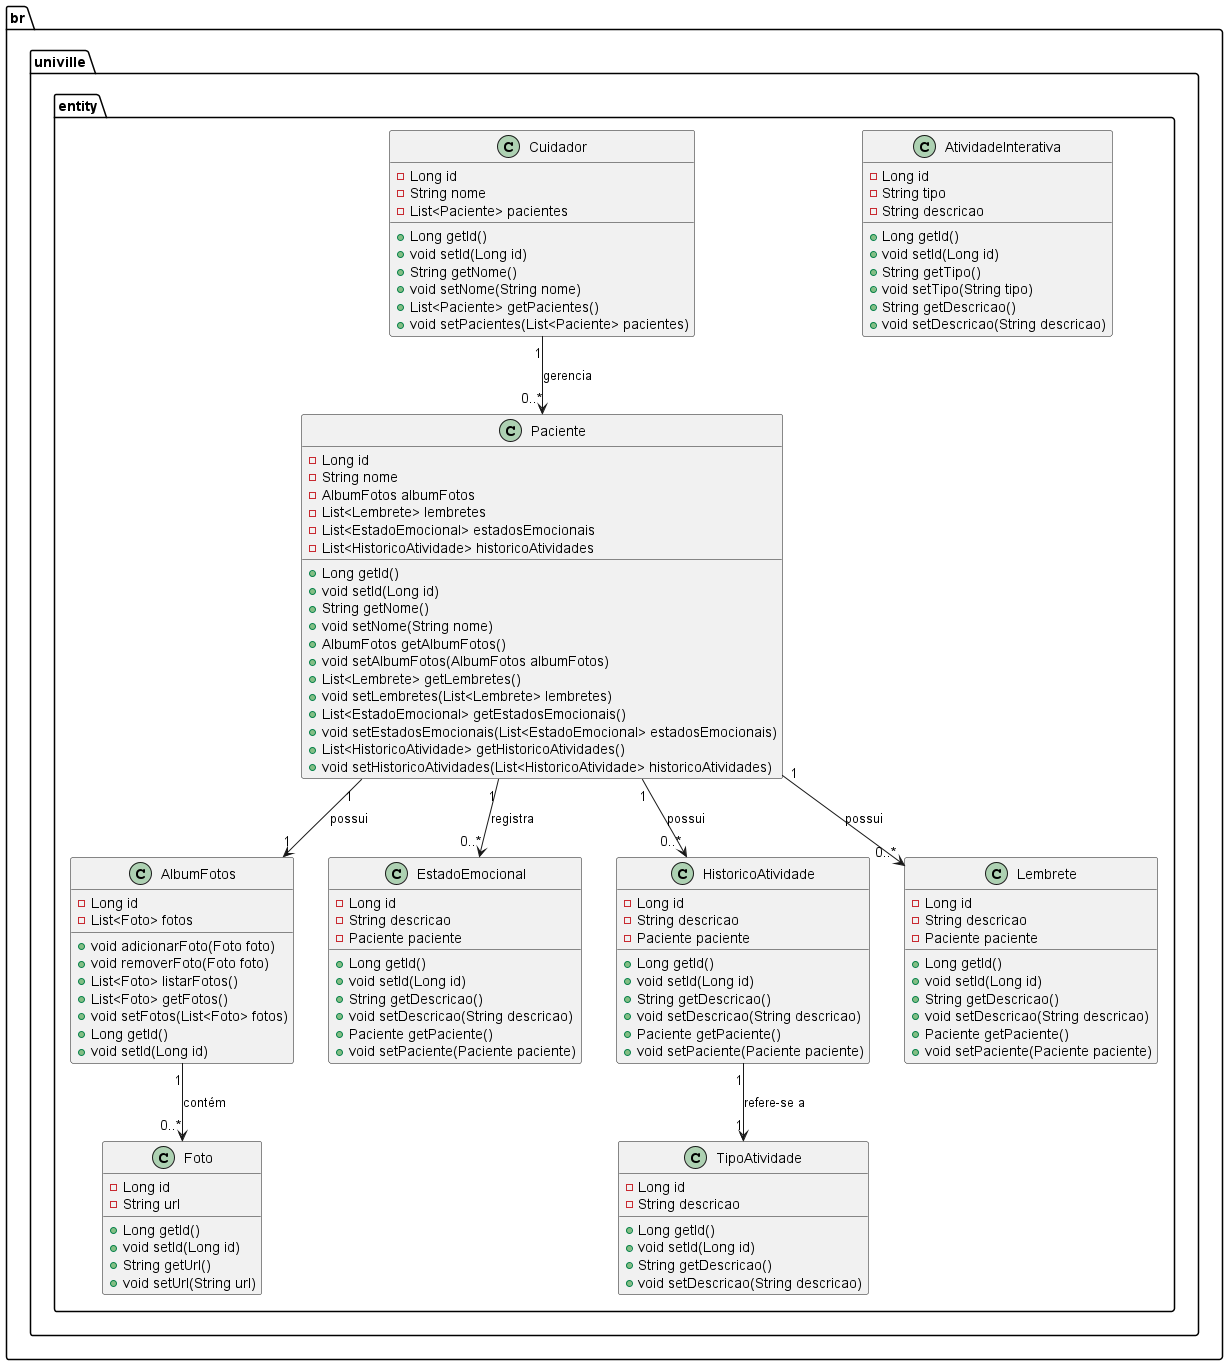

The diagram above was rendered by PlantUML. Its source (embedded in the PNG):
@startuml
package br.univille.entity {
    class AlbumFotos {
        - Long id
        - List<Foto> fotos
        + void adicionarFoto(Foto foto)
        + void removerFoto(Foto foto)
        + List<Foto> listarFotos()
        + List<Foto> getFotos()
        + void setFotos(List<Foto> fotos)
        + Long getId()
        + void setId(Long id)
    }

    class Foto {
        - Long id
        - String url
        + Long getId()
        + void setId(Long id)
        + String getUrl()
        + void setUrl(String url)
    }

    class AtividadeInterativa {
        - Long id
        - String tipo
        - String descricao
        + Long getId()
        + void setId(Long id)
        + String getTipo()
        + void setTipo(String tipo)
        + String getDescricao()
        + void setDescricao(String descricao)
    }

    class Cuidador {
        - Long id
        - String nome
        - List<Paciente> pacientes
        + Long getId()
        + void setId(Long id)
        + String getNome()
        + void setNome(String nome)
        + List<Paciente> getPacientes()
        + void setPacientes(List<Paciente> pacientes)
    }

    class EstadoEmocional {
        - Long id
        - String descricao
        - Paciente paciente
        + Long getId()
        + void setId(Long id)
        + String getDescricao()
        + void setDescricao(String descricao)
        + Paciente getPaciente()
        + void setPaciente(Paciente paciente)
    }

    class HistoricoAtividade {
        - Long id
        - String descricao
        - Paciente paciente
        + Long getId()
        + void setId(Long id)
        + String getDescricao()
        + void setDescricao(String descricao)
        + Paciente getPaciente()
        + void setPaciente(Paciente paciente)
    }

    class Lembrete {
        - Long id
        - String descricao
        - Paciente paciente
        + Long getId()
        + void setId(Long id)
        + String getDescricao()
        + void setDescricao(String descricao)
        + Paciente getPaciente()
        + void setPaciente(Paciente paciente)
    }

    class Paciente {
        - Long id
        - String nome
        - AlbumFotos albumFotos
        - List<Lembrete> lembretes
        - List<EstadoEmocional> estadosEmocionais
        - List<HistoricoAtividade> historicoAtividades
        + Long getId()
        + void setId(Long id)
        + String getNome()
        + void setNome(String nome)
        + AlbumFotos getAlbumFotos()
        + void setAlbumFotos(AlbumFotos albumFotos)
        + List<Lembrete> getLembretes()
        + void setLembretes(List<Lembrete> lembretes)
        + List<EstadoEmocional> getEstadosEmocionais()
        + void setEstadosEmocionais(List<EstadoEmocional> estadosEmocionais)
        + List<HistoricoAtividade> getHistoricoAtividades()
        + void setHistoricoAtividades(List<HistoricoAtividade> historicoAtividades)
    }

    class TipoAtividade {
        - Long id
        - String descricao
        + Long getId()
        + void setId(Long id)
        + String getDescricao()
        + void setDescricao(String descricao)
    }

    AlbumFotos "1" --> "0..*" Foto : contém
    Paciente "1" --> "1" AlbumFotos : possui
    Cuidador "1" --> "0..*" Paciente : gerencia
    Paciente "1" --> "0..*" Lembrete : possui
    Paciente "1" --> "0..*" EstadoEmocional : registra
    Paciente "1" --> "0..*" HistoricoAtividade : possui
    HistoricoAtividade "1" --> "1" TipoAtividade : refere-se a
}
@enduml